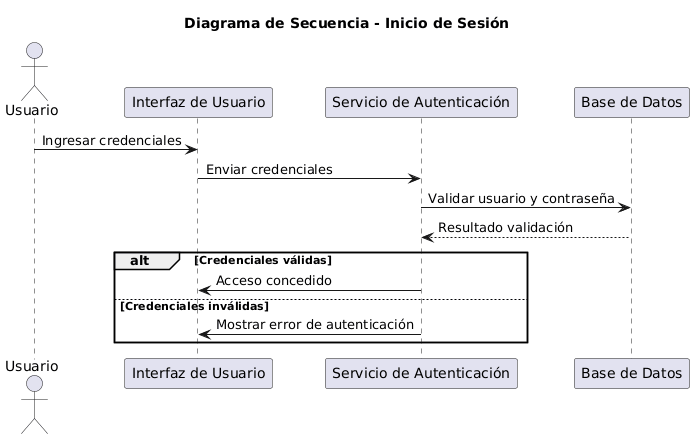

The diagram above was rendered by PlantUML. Its source (embedded in the PNG):
@startuml
title Diagrama de Secuencia - Inicio de Sesión

actor Usuario
participant "Interfaz de Usuario" as IU
participant "Servicio de Autenticación" as SA
participant "Base de Datos" as BD

Usuario -> IU : Ingresar credenciales
IU -> SA : Enviar credenciales
SA -> BD : Validar usuario y contraseña
BD --> SA : Resultado validación

alt Credenciales válidas
  SA -> IU : Acceso concedido
else Credenciales inválidas
  SA -> IU : Mostrar error de autenticación
end
@enduml